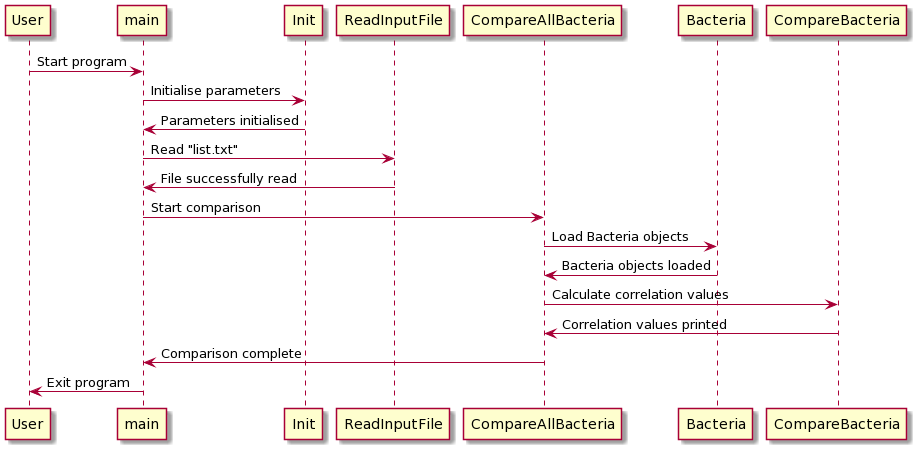

The diagram above was rendered by PlantUML. Its source (embedded in the PNG):
@startuml
User -> main: Start program
main -> Init: Initialise parameters
Init -> main: Parameters initialised
main -> ReadInputFile: Read "list.txt"
ReadInputFile -> main: File successfully read
main -> CompareAllBacteria: Start comparison
CompareAllBacteria -> Bacteria: Load Bacteria objects
Bacteria -> CompareAllBacteria: Bacteria objects loaded
CompareAllBacteria -> CompareBacteria: Calculate correlation values
CompareBacteria -> CompareAllBacteria: Correlation values printed
CompareAllBacteria -> main: Comparison complete
main -> User: Exit program
@enduml